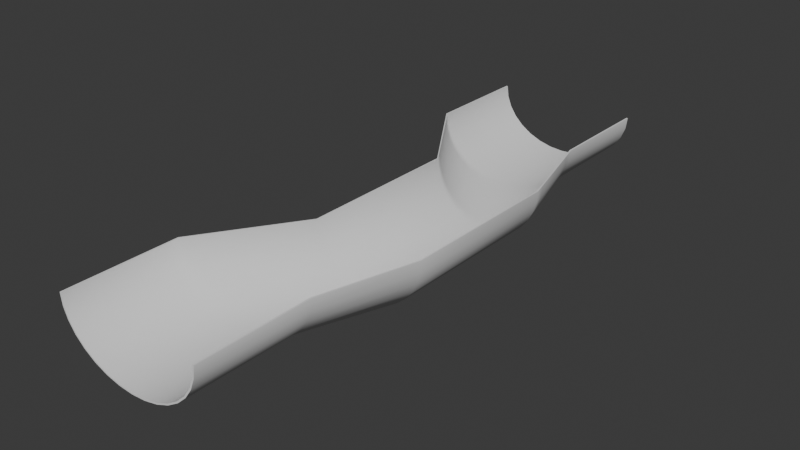 # Source: halfpipeRiver.blend  (saved by Blender 4.1.24; exported with 4.5.12 LTS)
import bpy
from mathutils import Matrix  # noqa: F401  (used for matrix-valued properties, if any)

bpy.ops.wm.read_factory_settings(use_empty=True)
scene = bpy.context.scene
scene.name = 'Scene'

# ---- collections
col_collection = bpy.data.collections.new('Collection'); scene.collection.children.link(col_collection)

# ---- world
world_world = bpy.data.worlds.new('World'); scene.world = world_world
world_world.use_nodes = True; world_world.node_tree.nodes.clear()
_N = world_world.node_tree.nodes; _L = world_world.node_tree.links
n0 = _N.new('ShaderNodeOutputWorld'); n0.name = 'World Output'; n0.location = (300, 300)
n1 = _N.new('ShaderNodeBackground'); n1.name = 'Background'; n1.location = (10, 300)
n1.inputs[0].default_value = (0.05088, 0.05088, 0.05088, 1.0)
_L.new(n1.outputs[0], n0.inputs[0])
n0.is_active_output = True
world_world.color = (0.05088, 0.05088, 0.05088)
world_world.use_sun_shadow = False
world_world.sun_shadow_jitter_overblur = 0.0

# ---- meshes
me_cylinder = bpy.data.meshes.new('Cylinder')
me_cylinder.from_pydata([(1.0, 0.0, -1.0), (1.0, 0.0, 1.0), (0.9808, -0.1951, -1.0), (0.9808, -0.1951, 1.0), (0.9239, -0.3827, -1.0), (0.9239, -0.3827, 1.0), (0.8315, -0.5556, -1.0), (0.8315, -0.5556, 1.0), (0.7071, -0.7071, -1.0), (0.7071, -0.7071, 1.0), (0.5556, -0.8315, -1.0), (0.5556, -0.8315, 1.0), (0.3827, -0.9239, -1.0), (0.3827, -0.9239, 1.0), (0.1951, -0.9808, -1.0), (0.1951, -0.9808, 1.0), (0.0, -1.0, -1.0), (0.9808, 0.004776, -1.0), (0.0, -1.0, 1.0), (0.9808, 0.004776, 1.0), (-0.1951, -0.9808, -1.0), (0.9619, -0.1864, -1.0), (0.9619, -0.1864, 1.0), (-0.1951, -0.9808, 1.0), (-0.3827, -0.9239, -1.0), (0.9061, -0.3703, -1.0), (0.9061, -0.3703, 1.0), (-0.3827, -0.9239, 1.0), (0.8155, -0.5397, -1.0), (-0.5556, -0.8315, -1.0), (-0.5556, -0.8315, 1.0), (0.8155, -0.5397, 1.0), (-0.7071, -0.7071, -1.0), (0.6935, -0.6882, -1.0), (-0.7071, -0.7071, 1.0), (0.6935, -0.6882, 1.0), (0.5449, -0.8101, -1.0), (-0.8315, -0.5556, -1.0), (0.5449, -0.8101, 1.0), (-0.8315, -0.5556, 1.0), (-0.9239, -0.3827, -1.0), (0.3753, -0.9006, -1.0), (-0.9239, -0.3827, 1.0), (0.3753, -0.9006, 1.0), (-0.9808, -0.1951, -1.0), (0.1913, -0.9564, -1.0), (-0.9808, -0.1951, 1.0), (0.1913, -0.9564, 1.0), (-1.0, 0.0, -1.0), (0.0, -0.9752, -1.0), (0.0, -0.9752, 1.0), (-1.0, 0.0, 1.0), (-0.1913, -0.9564, -1.0), (0.9992, 0.008225, 1.0), (0.9992, 0.008225, -1.0), (-0.1913, -0.9564, 1.0), (-0.3753, -0.9006, -1.0), (-0.9992, 0.008225, 1.0), (-0.9992, 0.008225, -1.0), (-0.3753, -0.9006, 1.0), (-0.5449, -0.8101, -1.0), (-0.5449, -0.8101, 1.0), (-0.6935, -0.6882, -1.0), (-0.6935, -0.6882, 1.0), (-0.8155, -0.5397, -1.0), (-0.8155, -0.5397, 1.0), (-0.9061, -0.3703, -1.0), (-0.9061, -0.3703, 1.0), (-0.9619, -0.1864, -1.0), (-0.9619, -0.1864, 1.0), (-0.9808, 0.004776, -1.0), (-0.9808, 0.004776, 1.0), (-0.9804, 0.008225, -1.0), (0.9804, 0.008225, -1.0), (-0.9804, 0.008225, 1.0), (0.9804, 0.008225, 1.0), (1.35, 0.0, 0.0), (1.336, 0.004776, 0.0), (1.336, -0.1951, 0.0), (1.293, -0.3827, 0.0), (0.3092, -0.9239, 0.0), (1.224, -0.5556, 0.0), (0.7415, -0.9564, 0.0), (-0.0168, -0.5397, 0.0), (-0.08506, -0.3703, 0.0), (0.4504, -0.9808, 0.0), (1.13, -0.7071, 0.0), (-0.09844, -0.3827, 0.0), (-0.1413, -0.1951, 0.0), (-0.1271, -0.1864, 0.0), (1.322, -0.1864, 0.0), (1.212, -0.5397, 0.0), (1.28, -0.3703, 0.0), (0.1789, -0.8315, 0.0), (-0.1558, 0.0, 0.0), (0.5974, -0.9752, 0.0), (1.016, -0.8315, 0.0), (-0.1413, 0.004776, 0.0), (0.4533, -0.9564, 0.0), (0.8856, -0.9239, 0.0), (0.06482, -0.7071, 0.0), (0.88, -0.9006, 0.0), (-0.141, 0.008225, 0.0), (1.35, 0.008225, 0.0), (1.12, -0.6882, 0.0), (0.7443, -0.9808, 0.0), (1.336, 0.008225, 0.0), (0.5974, -1.0, 0.0), (0.187, -0.8101, 0.0), (1.008, -0.8101, 0.0), (0.3147, -0.9006, 0.0), (-0.1552, 0.008225, 0.0), (-0.02884, -0.5556, 0.0), (0.07506, -0.6882, 0.0), (1.35, 0.008225, -0.292), (0.9992, 0.008225, -0.6253), (-0.1552, 0.008225, -0.292), (-0.9992, 0.008225, -0.6253), (1.0, 0.0, -0.6253), (1.35, 0.0, -0.292), (0.9808, 0.004776, -0.6253), (1.336, 0.004776, -0.292), (0.9808, -0.1951, -0.6253), (1.336, -0.1951, -0.292), (0.9239, -0.3827, -0.6253), (1.293, -0.3827, -0.292), (-0.3827, -0.9239, -0.6253), (0.3092, -0.9239, -0.292), (0.8315, -0.5556, -0.6253), (1.224, -0.5556, -0.292), (0.1913, -0.9564, -0.6253), (0.7415, -0.9564, -0.292), (-0.8155, -0.5397, -0.6253), (-0.0168, -0.5397, -0.292), (-0.9061, -0.3703, -0.6253), (-0.08506, -0.3703, -0.292), (-0.1951, -0.9808, -0.6253), (0.4504, -0.9808, -0.292), (0.7071, -0.7071, -0.6253), (1.13, -0.7071, -0.292), (-0.9239, -0.3827, -0.6253), (-0.09844, -0.3827, -0.292), (-0.9808, -0.1951, -0.6253), (-0.1413, -0.1951, -0.292), (-0.9619, -0.1864, -0.6253), (-0.1271, -0.1864, -0.292), (0.9619, -0.1864, -0.6253), (1.322, -0.1864, -0.292), (0.8155, -0.5397, -0.6253), (1.212, -0.5397, -0.292), (0.9061, -0.3703, -0.6253), (1.28, -0.3703, -0.292), (-0.5556, -0.8315, -0.6253), (0.1789, -0.8315, -0.292), (-1.0, 0.0, -0.6253), (-0.1558, 0.0, -0.292), (0.0, -0.9752, -0.6253), (0.5974, -0.9752, -0.292), (0.5556, -0.8315, -0.6253), (1.016, -0.8315, -0.292), (-0.9808, 0.004776, -0.6253), (-0.1413, 0.004776, -0.292), (-0.1913, -0.9564, -0.6253), (0.4533, -0.9564, -0.292), (0.3827, -0.9239, -0.6253), (0.8856, -0.9239, -0.292), (-0.7071, -0.7071, -0.6253), (0.06482, -0.7071, -0.292), (0.3753, -0.9006, -0.6253), (0.88, -0.9006, -0.292), (-0.9804, 0.008225, -0.6253), (-0.141, 0.008225, -0.292), (0.6935, -0.6882, -0.6253), (1.12, -0.6882, -0.292), (0.1951, -0.9808, -0.6253), (0.7443, -0.9808, -0.292), (0.9804, 0.008225, -0.6253), (1.336, 0.008225, -0.292), (0.0, -1.0, -0.6253), (0.5974, -1.0, -0.292), (-0.5449, -0.8101, -0.6253), (0.187, -0.8101, -0.292), (0.5449, -0.8101, -0.6253), (1.008, -0.8101, -0.292), (-0.3753, -0.9006, -0.6253), (0.3147, -0.9006, -0.292), (-0.8315, -0.5556, -0.6253), (-0.02884, -0.5556, -0.292), (-0.6935, -0.6882, -0.6253), (0.07506, -0.6882, -0.292), (1.35, 0.0, 0.2754), (1.0, 0.0, 0.6087), (1.336, 0.004776, 0.2754), (0.9808, 0.004776, 0.6087), (1.336, -0.1951, 0.2754), (0.9808, -0.1951, 0.6087), (1.293, -0.3827, 0.2754), (0.9239, -0.3827, 0.6087), (0.3092, -0.9239, 0.2754), (-0.3827, -0.9239, 0.6087), (1.224, -0.5556, 0.2754), (0.8315, -0.5556, 0.6087), (0.7415, -0.9564, 0.2754), (0.1913, -0.9564, 0.6087), (-0.0168, -0.5397, 0.2754), (-0.8155, -0.5397, 0.6087), (-0.08506, -0.3703, 0.2754), (-0.9061, -0.3703, 0.6087), (0.4504, -0.9808, 0.2754), (-0.1951, -0.9808, 0.6087), (1.13, -0.7071, 0.2754), (0.7071, -0.7071, 0.6087), (-0.09844, -0.3827, 0.2754), (-0.9239, -0.3827, 0.6087), (-0.1413, -0.1951, 0.2754), (-0.9808, -0.1951, 0.6087), (-0.1271, -0.1864, 0.2754), (-0.9619, -0.1864, 0.6087), (1.322, -0.1864, 0.2754), (0.9619, -0.1864, 0.6087), (1.212, -0.5397, 0.2754), (0.8155, -0.5397, 0.6087), (1.28, -0.3703, 0.2754), (0.9061, -0.3703, 0.6087), (0.1789, -0.8315, 0.2754), (-0.5556, -0.8315, 0.6087), (-0.1558, 0.0, 0.2754), (-1.0, 0.0, 0.6087), (0.5974, -0.9752, 0.2754), (0.0, -0.9752, 0.6087), (1.016, -0.8315, 0.2754), (0.5556, -0.8315, 0.6087), (-0.1413, 0.004776, 0.2754), (-0.9808, 0.004776, 0.6087), (0.4533, -0.9564, 0.2754), (-0.1913, -0.9564, 0.6087), (0.8856, -0.9239, 0.2754), (0.3827, -0.9239, 0.6087), (0.06482, -0.7071, 0.2754), (-0.7071, -0.7071, 0.6087), (0.88, -0.9006, 0.2754), (0.3753, -0.9006, 0.6087), (-0.141, 0.008225, 0.2754), (-0.9804, 0.008225, 0.6087), (1.12, -0.6882, 0.2754), (0.6935, -0.6882, 0.6087), (0.7443, -0.9808, 0.2754), (0.1951, -0.9808, 0.6087), (1.336, 0.008225, 0.2754), (0.9804, 0.008225, 0.6087), (0.5974, -1.0, 0.2754), (0.0, -1.0, 0.6087), (0.187, -0.8101, 0.2754), (-0.5449, -0.8101, 0.6087), (1.008, -0.8101, 0.2754), (0.5449, -0.8101, 0.6087), (0.3147, -0.9006, 0.2754), (-0.3753, -0.9006, 0.6087), (-0.02884, -0.5556, 0.2754), (-0.8315, -0.5556, 0.6087), (0.07506, -0.6882, 0.2754), (-0.6935, -0.6882, 0.6087), (0.9992, 0.008225, 0.6087), (1.35, 0.008225, 0.2754), (-0.9992, 0.008225, 0.6087), (-0.1552, 0.008225, 0.2754), (1.175, 0.008225, -0.4586), (-0.5772, 0.008225, -0.4586), (1.175, 0.0, -0.4586), (1.158, 0.004776, -0.4586), (1.158, -0.1951, -0.4586), (1.109, -0.3827, -0.4586), (-0.03677, -0.9239, -0.4586), (1.028, -0.5556, -0.4586), (0.4664, -0.9564, -0.4586), (-0.4161, -0.5397, -0.4586), (-0.4956, -0.3703, -0.4586), (0.1277, -0.9808, -0.4586), (0.9185, -0.7071, -0.4586), (-0.5112, -0.3827, -0.4586), (-0.561, -0.1951, -0.4586), (-0.5445, -0.1864, -0.4586), (1.142, -0.1864, -0.4586), (1.014, -0.5397, -0.4586), (1.093, -0.3703, -0.4586), (-0.1883, -0.8315, -0.4586), (-0.5779, 0.0, -0.4586), (0.2987, -0.9752, -0.4586), (0.7857, -0.8315, -0.4586), (-0.561, 0.004776, -0.4586), (0.131, -0.9564, -0.4586), (0.6341, -0.9239, -0.4586), (-0.3211, -0.7071, -0.4586), (0.6277, -0.9006, -0.4586), (-0.5607, 0.008225, -0.4586), (0.9066, -0.6882, -0.4586), (0.4697, -0.9808, -0.4586), (1.158, 0.008225, -0.4586), (0.2987, -1.0, -0.4586), (-0.1789, -0.8101, -0.4586), (0.7763, -0.8101, -0.4586), (-0.03032, -0.9006, -0.4586), (-0.4302, -0.5556, -0.4586), (-0.3092, -0.6882, -0.4586), (1.087, 0.008225, -0.542), (-0.7882, 0.008225, -0.542), (1.088, 0.0, -0.542), (1.07, 0.004776, -0.542), (1.07, -0.1951, -0.542), (1.016, -0.3827, -0.542), (-0.2097, -0.9239, -0.542), (0.9295, -0.5556, -0.542), (0.3289, -0.9564, -0.542), (-0.6158, -0.5397, -0.542), (-0.7008, -0.3703, -0.542), (-0.03371, -0.9808, -0.542), (0.8128, -0.7071, -0.542), (-0.7175, -0.3827, -0.542), (-0.7709, -0.1951, -0.542), (-0.7532, -0.1864, -0.542), (1.052, -0.1864, -0.542), (0.9145, -0.5397, -0.542), (0.9995, -0.3703, -0.542), (-0.3719, -0.8315, -0.542), (-0.7889, 0.0, -0.542), (0.1493, -0.9752, -0.542), (0.6706, -0.8315, -0.542), (-0.7709, 0.004776, -0.542), (-0.03019, -0.9564, -0.542), (0.5084, -0.9239, -0.542), (-0.5141, -0.7071, -0.542), (0.5015, -0.9006, -0.542), (-0.7706, 0.008225, -0.542), (0.8, -0.6882, -0.542), (0.3324, -0.9808, -0.542), (1.069, 0.008225, -0.542), (0.1493, -1.0, -0.542), (-0.3619, -0.8101, -0.542), (0.6606, -0.8101, -0.542), (-0.2028, -0.9006, -0.542), (-0.6308, -0.5556, -0.542), (-0.5014, -0.6882, -0.542), (1.263, 0.0, -0.3753), (1.247, 0.004776, -0.3753), (1.247, -0.1951, -0.3753), (1.201, -0.3827, -0.3753), (0.1362, -0.9239, -0.3753), (1.126, -0.5556, -0.3753), (0.6039, -0.9564, -0.3753), (-0.2165, -0.5397, -0.3753), (-0.2903, -0.3703, -0.3753), (0.2891, -0.9808, -0.3753), (1.024, -0.7071, -0.3753), (-0.3048, -0.3827, -0.3753), (-0.3512, -0.1951, -0.3753), (-0.3358, -0.1864, -0.3753), (1.232, -0.1864, -0.3753), (1.113, -0.5397, -0.3753), (1.186, -0.3703, -0.3753), (-0.004684, -0.8315, -0.3753), (-0.3668, 0.0, -0.3753), (0.448, -0.9752, -0.3753), (0.9007, -0.8315, -0.3753), (-0.3512, 0.004776, -0.3753), (0.2921, -0.9564, -0.3753), (0.7599, -0.9239, -0.3753), (-0.1282, -0.7071, -0.3753), (0.7539, -0.9006, -0.3753), (-0.3509, 0.008225, -0.3753), (1.013, -0.6882, -0.3753), (0.607, -0.9808, -0.3753), (1.247, 0.008225, -0.3753), (0.448, -1.0, -0.3753), (0.004022, -0.8101, -0.3753), (0.892, -0.8101, -0.3753), (0.1422, -0.9006, -0.3753), (-0.2295, -0.5556, -0.3753), (-0.1171, -0.6882, -0.3753), (1.262, 0.008225, -0.3753), (-0.3662, 0.008225, -0.3753), (1.131, 0.0, -0.5003), (1.114, 0.004776, -0.5003), (1.114, -0.1951, -0.5003), (1.062, -0.3827, -0.5003), (-0.1232, -0.9239, -0.5003), (0.9785, -0.5556, -0.5003), (0.3976, -0.9564, -0.5003), (-0.516, -0.5397, -0.5003), (-0.5982, -0.3703, -0.5003), (0.04698, -0.9808, -0.5003), (0.8657, -0.7071, -0.5003), (-0.6143, -0.3827, -0.5003), (-0.666, -0.1951, -0.5003), (-0.6489, -0.1864, -0.5003), (1.097, -0.1864, -0.5003), (0.964, -0.5397, -0.5003), (1.046, -0.3703, -0.5003), (-0.2801, -0.8315, -0.5003), (-0.6834, 0.0, -0.5003), (0.224, -0.9752, -0.5003), (0.7281, -0.8315, -0.5003), (-0.666, 0.004776, -0.5003), (0.05039, -0.9564, -0.5003), (0.5713, -0.9239, -0.5003), (-0.4176, -0.7071, -0.5003), (0.5646, -0.9006, -0.5003), (-0.6657, 0.008225, -0.5003), (0.8533, -0.6882, -0.5003), (0.401, -0.9808, -0.5003), (1.114, 0.008225, -0.5003), (0.224, -1.0, -0.5003), (-0.2704, -0.8101, -0.5003), (0.7185, -0.8101, -0.5003), (-0.1166, -0.9006, -0.5003), (-0.5305, -0.5556, -0.5003), (-0.4053, -0.6882, -0.5003), (1.131, 0.008225, -0.5003), (-0.6827, 0.008225, -0.5003), (1.043, 0.008225, -0.5836), (-0.8937, 0.008225, -0.5836), (1.044, 0.0, -0.5836), (1.025, 0.004776, -0.5836), (1.025, -0.1951, -0.5836), (0.97, -0.3827, -0.5836), (-0.2962, -0.9239, -0.5836), (0.8805, -0.5556, -0.5836), (0.2601, -0.9564, -0.5836), (-0.7156, -0.5397, -0.5836), (-0.8035, -0.3703, -0.5836), (-0.1144, -0.9808, -0.5836), (0.76, -0.7071, -0.5836), (-0.8207, -0.3827, -0.5836), (-0.8758, -0.1951, -0.5836), (-0.8576, -0.1864, -0.5836), (1.007, -0.1864, -0.5836), (0.865, -0.5397, -0.5836), (0.9528, -0.3703, -0.5836), (-0.4638, -0.8315, -0.5836), (-0.8945, 0.0, -0.5836), (0.07467, -0.9752, -0.5836), (0.6131, -0.8315, -0.5836), (-0.8758, 0.004776, -0.5836), (-0.1108, -0.9564, -0.5836), (0.4455, -0.9239, -0.5836), (-0.6106, -0.7071, -0.5836), (0.4384, -0.9006, -0.5836), (-0.8755, 0.008225, -0.5836), (0.7468, -0.6882, -0.5836), (0.2637, -0.9808, -0.5836), (1.025, 0.008225, -0.5836), (0.07467, -1.0, -0.5836), (-0.4534, -0.8101, -0.5836), (0.6027, -0.8101, -0.5836), (-0.2891, -0.9006, -0.5836), (-0.7311, -0.5556, -0.5836), (-0.5974, -0.6882, -0.5836), (1.218, 0.008225, -0.417), (-0.4717, 0.008225, -0.417), (1.219, 0.0, -0.417), (1.203, 0.004776, -0.417), (1.203, -0.1951, -0.417), (1.155, -0.3827, -0.417), (0.04971, -0.9239, -0.417), (1.077, -0.5556, -0.417), (0.5352, -0.9564, -0.417), (-0.3163, -0.5397, -0.417), (-0.393, -0.3703, -0.417), (0.2084, -0.9808, -0.417), (0.9714, -0.7071, -0.417), (-0.408, -0.3827, -0.417), (-0.4561, -0.1951, -0.417), (-0.4402, -0.1864, -0.417), (1.187, -0.1864, -0.417), (1.063, -0.5397, -0.417), (1.14, -0.3703, -0.417), (-0.0965, -0.8315, -0.417), (-0.4724, 0.0, -0.417), (0.3734, -0.9752, -0.417), (0.8432, -0.8315, -0.417), (-0.4561, 0.004776, -0.417), (0.2115, -0.9564, -0.417), (0.697, -0.9239, -0.417), (-0.2247, -0.7071, -0.417), (0.6908, -0.9006, -0.417), (-0.4558, 0.008225, -0.417), (0.9599, -0.6882, -0.417), (0.5383, -0.9808, -0.417), (1.203, 0.008225, -0.417), (0.3734, -1.0, -0.417), (-0.08746, -0.8101, -0.417), (0.8342, -0.8101, -0.417), (0.05594, -0.9006, -0.417), (-0.3298, -0.5556, -0.417), (-0.2132, -0.6882, -0.417), (1.307, 0.0, -0.3336), (1.292, 0.004776, -0.3336), (1.292, -0.1951, -0.3336), (1.247, -0.3827, -0.3336), (0.2227, -0.9239, -0.3336), (1.175, -0.5556, -0.3336), (0.6727, -0.9564, -0.3336), (-0.1166, -0.5397, -0.3336), (-0.1877, -0.3703, -0.3336), (0.3697, -0.9808, -0.3336), (1.077, -0.7071, -0.3336), (-0.2016, -0.3827, -0.3336), (-0.2462, -0.1951, -0.3336), (-0.2314, -0.1864, -0.3336), (1.277, -0.1864, -0.3336), (1.162, -0.5397, -0.3336), (1.233, -0.3703, -0.3336), (0.08713, -0.8315, -0.3336), (-0.2613, 0.0, -0.3336), (0.5227, -0.9752, -0.3336), (0.9583, -0.8315, -0.3336), (-0.2462, 0.004776, -0.3336), (0.3727, -0.9564, -0.3336), (0.8227, -0.9239, -0.3336), (-0.03167, -0.7071, -0.3336), (0.8169, -0.9006, -0.3336), (-0.246, 0.008225, -0.3336), (1.066, -0.6882, -0.3336), (0.6756, -0.9808, -0.3336), (1.291, 0.008225, -0.3336), (0.5227, -1.0, -0.3336), (0.09551, -0.8101, -0.3336), (0.9499, -0.8101, -0.3336), (0.2284, -0.9006, -0.3336), (-0.1292, -0.5556, -0.3336), (-0.02101, -0.6882, -0.3336), (1.306, 0.008225, -0.3336), (-0.2607, 0.008225, -0.3336)], [], [(118, 0, 54, 115), (191, 1, 3, 195), (195, 3, 5, 197), (197, 5, 7, 201), (201, 7, 9, 211), (211, 9, 11, 231), (231, 11, 13, 237), (237, 13, 15, 247), (247, 15, 18, 251), (251, 18, 23, 209), (209, 23, 27, 199), (199, 27, 30, 225), (225, 30, 34, 239), (239, 34, 39, 259), (259, 39, 42, 213), (213, 42, 46, 215), (215, 46, 51, 227), (227, 51, 57, 264), (57, 51, 46, 42, 39, 34, 30, 27, 23, 18, 15, 13, 11, 9, 7, 5, 3, 1, 53, 75, 19, 22, 26, 31, 35, 38, 43, 47, 50, 55, 59, 61, 63, 65, 67, 69, 71, 74), (73, 54, 0, 2, 4, 6, 8, 10, 12, 14, 16, 20, 24, 29, 32, 37, 40, 44, 48, 58, 72, 70, 68, 66, 64, 62, 60, 56, 52, 49, 45, 41, 36, 33, 28, 25, 21, 17), (264, 57, 74, 243), (176, 115, 54, 73), (193, 19, 75, 249), (120, 17, 21, 146), (150, 146, 21, 25), (148, 150, 25, 28), (221, 245, 35, 31), (172, 33, 36, 182), (168, 182, 36, 41), (130, 168, 41, 45), (203, 229, 50, 47), (229, 235, 55, 50), (184, 162, 52, 56), (180, 184, 56, 60), (180, 60, 62, 188), (205, 65, 63, 261), (207, 67, 65, 205), (134, 66, 68, 144), (233, 71, 69, 217), (170, 160, 70, 72), (242, 232, 97, 102), (161, 97, 89, 145), (206, 84, 89, 216), (135, 84, 83, 133), (133, 83, 113, 189), (252, 108, 113, 260), (252, 256, 110, 108), (256, 234, 98, 110), (157, 163, 98, 95), (131, 157, 95, 82), (202, 240, 101, 82), (240, 254, 109, 101), (244, 104, 109, 254), (149, 173, 104, 91), (220, 222, 92, 91), (222, 218, 90, 92), (192, 77, 90, 218), (121, 77, 106, 177), (248, 263, 103, 106), (116, 111, 102, 171), (155, 94, 111, 116), (143, 88, 94, 155), (141, 87, 88, 143), (187, 112, 87, 141), (167, 100, 112, 187), (153, 93, 100, 167), (127, 80, 93, 153), (137, 85, 80, 127), (179, 107, 85, 137), (175, 105, 107, 179), (165, 99, 105, 175), (159, 96, 99, 165), (139, 86, 96, 159), (129, 81, 86, 139), (125, 79, 81, 129), (123, 78, 79, 125), (119, 76, 78, 123), (190, 76, 103, 263), (0, 118, 122, 2), (494, 119, 123, 496), (2, 122, 124, 4), (496, 123, 125, 497), (4, 124, 128, 6), (497, 125, 129, 499), (6, 128, 138, 8), (499, 129, 139, 504), (8, 138, 158, 10), (504, 139, 159, 514), (10, 158, 164, 12), (514, 159, 165, 517), (12, 164, 174, 14), (517, 165, 175, 522), (14, 174, 178, 16), (522, 175, 179, 524), (16, 178, 136, 20), (524, 179, 137, 503), (20, 136, 126, 24), (503, 137, 127, 498), (24, 126, 152, 29), (498, 127, 153, 511), (29, 152, 166, 32), (511, 153, 167, 518), (32, 166, 186, 37), (518, 167, 187, 528), (37, 186, 140, 40), (528, 187, 141, 505), (40, 140, 142, 44), (505, 141, 143, 506), (44, 142, 154, 48), (506, 143, 155, 512), (48, 154, 117, 58), (512, 155, 116, 531), (58, 117, 170, 72), (531, 116, 171, 520), (17, 120, 176, 73), (495, 121, 177, 523), (28, 33, 172, 148), (509, 521, 173, 149), (45, 49, 156, 130), (500, 513, 157, 131), (49, 52, 162, 156), (513, 516, 163, 157), (64, 132, 188, 62), (501, 133, 189, 529), (66, 134, 132, 64), (502, 135, 133, 501), (70, 160, 144, 68), (515, 161, 145, 507), (102, 97, 161, 171), (446, 441, 160, 170), (84, 135, 145, 89), (428, 134, 144, 433), (108, 181, 189, 113), (451, 180, 188, 455), (108, 110, 185, 181), (451, 453, 184, 180), (110, 98, 163, 185), (453, 442, 162, 184), (82, 101, 169, 131), (426, 445, 168, 130), (101, 109, 183, 169), (445, 452, 182, 168), (104, 173, 183, 109), (447, 172, 182, 452), (91, 92, 151, 149), (435, 436, 150, 148), (92, 90, 147, 151), (436, 434, 146, 150), (77, 121, 147, 90), (421, 120, 146, 434), (106, 103, 114, 177), (449, 418, 115, 176), (76, 119, 114, 103), (420, 118, 115, 418), (1, 191, 262, 53), (191, 190, 263, 262), (75, 53, 262, 249), (249, 262, 263, 248), (19, 193, 219, 22), (193, 192, 218, 219), (26, 22, 219, 223), (223, 219, 218, 222), (31, 26, 223, 221), (221, 223, 222, 220), (35, 245, 255, 38), (245, 244, 254, 255), (43, 38, 255, 241), (241, 255, 254, 240), (47, 43, 241, 203), (203, 241, 240, 202), (59, 55, 235, 257), (257, 235, 234, 256), (61, 59, 257, 253), (253, 257, 256, 252), (61, 253, 261, 63), (253, 252, 260, 261), (67, 207, 217, 69), (207, 206, 216, 217), (74, 71, 233, 243), (243, 233, 232, 242), (97, 232, 216, 89), (232, 233, 217, 216), (84, 206, 204, 83), (206, 207, 205, 204), (83, 204, 260, 113), (204, 205, 261, 260), (95, 98, 234, 228), (228, 234, 235, 229), (82, 95, 228, 202), (202, 228, 229, 203), (91, 104, 244, 220), (220, 244, 245, 221), (77, 192, 248, 106), (192, 193, 249, 248), (111, 265, 242, 102), (265, 264, 243, 242), (94, 226, 265, 111), (226, 227, 264, 265), (88, 214, 226, 94), (214, 215, 227, 226), (87, 212, 214, 88), (212, 213, 215, 214), (112, 258, 212, 87), (258, 259, 213, 212), (100, 238, 258, 112), (238, 239, 259, 258), (93, 224, 238, 100), (224, 225, 239, 238), (80, 198, 224, 93), (198, 199, 225, 224), (85, 208, 198, 80), (208, 209, 199, 198), (107, 250, 208, 85), (250, 251, 209, 208), (105, 246, 250, 107), (246, 247, 251, 250), (99, 236, 246, 105), (236, 237, 247, 246), (96, 230, 236, 99), (230, 231, 237, 236), (86, 210, 230, 96), (210, 211, 231, 230), (81, 200, 210, 86), (200, 201, 211, 210), (79, 196, 200, 81), (196, 197, 201, 200), (78, 194, 196, 79), (194, 195, 197, 196), (76, 190, 194, 78), (190, 191, 195, 194), (458, 268, 266, 456), (487, 456, 266, 297), (459, 269, 282, 472), (474, 472, 282, 284), (473, 474, 284, 283), (485, 295, 300, 490), (483, 490, 300, 293), (464, 483, 293, 274), (491, 480, 290, 301), (489, 491, 301, 299), (489, 299, 303, 493), (466, 276, 281, 471), (484, 479, 289, 294), (401, 289, 281, 393), (388, 276, 275, 387), (387, 275, 303, 415), (399, 402, 290, 287), (386, 399, 287, 274), (395, 407, 295, 283), (381, 269, 297, 409), (417, 267, 294, 406), (398, 286, 267, 417), (392, 280, 286, 398), (391, 279, 280, 392), (414, 302, 279, 391), (404, 292, 302, 414), (397, 285, 292, 404), (384, 272, 285, 397), (389, 277, 272, 384), (410, 298, 277, 389), (408, 296, 298, 410), (403, 291, 296, 408), (400, 288, 291, 403), (390, 278, 288, 400), (385, 273, 278, 390), (383, 271, 273, 385), (382, 270, 271, 383), (380, 268, 270, 382), (420, 306, 308, 422), (422, 308, 309, 423), (423, 309, 311, 425), (425, 311, 316, 430), (430, 316, 326, 440), (440, 326, 329, 443), (443, 329, 334, 448), (448, 334, 336, 450), (450, 336, 315, 429), (429, 315, 310, 424), (424, 310, 323, 437), (437, 323, 330, 444), (444, 330, 340, 454), (454, 340, 317, 431), (431, 317, 318, 432), (432, 318, 324, 438), (438, 324, 305, 419), (419, 305, 332, 446), (421, 307, 335, 449), (435, 447, 333, 321), (426, 439, 325, 312), (439, 442, 328, 325), (427, 313, 341, 455), (428, 314, 313, 427), (441, 327, 319, 433), (380, 306, 304, 416), (409, 416, 304, 335), (381, 307, 320, 394), (396, 394, 320, 322), (395, 396, 322, 321), (407, 333, 338, 412), (405, 412, 338, 331), (386, 405, 331, 312), (413, 402, 328, 339), (411, 413, 339, 337), (411, 337, 341, 415), (388, 314, 319, 393), (406, 401, 327, 332), (520, 515, 363, 368), (502, 350, 355, 507), (525, 373, 377, 529), (525, 527, 375, 373), (527, 516, 364, 375), (500, 519, 367, 348), (519, 526, 374, 367), (521, 369, 374, 526), (509, 510, 358, 357), (510, 508, 356, 358), (495, 343, 356, 508), (523, 530, 378, 371), (494, 342, 378, 530), (479, 363, 355, 471), (466, 350, 349, 465), (465, 349, 377, 493), (477, 480, 364, 361), (464, 477, 361, 348), (473, 485, 369, 357), (459, 343, 371, 487), (457, 379, 368, 484), (476, 360, 379, 457), (470, 354, 360, 476), (469, 353, 354, 470), (492, 376, 353, 469), (482, 366, 376, 492), (475, 359, 366, 482), (462, 346, 359, 475), (467, 351, 346, 462), (488, 372, 351, 467), (486, 370, 372, 488), (481, 365, 370, 486), (478, 362, 365, 481), (468, 352, 362, 478), (463, 347, 352, 468), (461, 345, 347, 463), (460, 344, 345, 461), (458, 342, 344, 460), (294, 289, 401, 406), (276, 388, 393, 281), (299, 411, 415, 303), (299, 301, 413, 411), (301, 290, 402, 413), (274, 293, 405, 386), (293, 300, 412, 405), (295, 407, 412, 300), (283, 284, 396, 395), (284, 282, 394, 396), (269, 381, 394, 282), (297, 266, 416, 409), (268, 380, 416, 266), (306, 380, 382, 308), (308, 382, 383, 309), (309, 383, 385, 311), (311, 385, 390, 316), (316, 390, 400, 326), (326, 400, 403, 329), (329, 403, 408, 334), (334, 408, 410, 336), (336, 410, 389, 315), (315, 389, 384, 310), (310, 384, 397, 323), (323, 397, 404, 330), (330, 404, 414, 340), (340, 414, 391, 317), (317, 391, 392, 318), (318, 392, 398, 324), (324, 398, 417, 305), (305, 417, 406, 332), (307, 381, 409, 335), (321, 333, 407, 395), (312, 325, 399, 386), (325, 328, 402, 399), (313, 387, 415, 341), (314, 388, 387, 313), (327, 401, 393, 319), (160, 441, 433, 144), (134, 428, 427, 132), (132, 427, 455, 188), (156, 162, 442, 439), (130, 156, 439, 426), (148, 172, 447, 435), (120, 421, 449, 176), (117, 419, 446, 170), (154, 438, 419, 117), (142, 432, 438, 154), (140, 431, 432, 142), (186, 454, 431, 140), (166, 444, 454, 186), (152, 437, 444, 166), (126, 424, 437, 152), (136, 429, 424, 126), (178, 450, 429, 136), (174, 448, 450, 178), (164, 443, 448, 174), (158, 440, 443, 164), (138, 430, 440, 158), (128, 425, 430, 138), (124, 423, 425, 128), (122, 422, 423, 124), (118, 420, 422, 122), (306, 420, 418, 304), (335, 304, 418, 449), (307, 421, 434, 320), (322, 320, 434, 436), (321, 322, 436, 435), (333, 447, 452, 338), (331, 338, 452, 445), (312, 331, 445, 426), (339, 328, 442, 453), (337, 339, 453, 451), (337, 451, 455, 341), (314, 428, 433, 319), (332, 327, 441, 446), (268, 458, 460, 270), (270, 460, 461, 271), (271, 461, 463, 273), (273, 463, 468, 278), (278, 468, 478, 288), (288, 478, 481, 291), (291, 481, 486, 296), (296, 486, 488, 298), (298, 488, 467, 277), (277, 467, 462, 272), (272, 462, 475, 285), (285, 475, 482, 292), (292, 482, 492, 302), (302, 492, 469, 279), (279, 469, 470, 280), (280, 470, 476, 286), (286, 476, 457, 267), (267, 457, 484, 294), (269, 459, 487, 297), (283, 295, 485, 473), (274, 287, 477, 464), (287, 290, 480, 477), (275, 465, 493, 303), (276, 466, 465, 275), (289, 479, 471, 281), (368, 363, 479, 484), (350, 466, 471, 355), (373, 489, 493, 377), (373, 375, 491, 489), (375, 364, 480, 491), (348, 367, 483, 464), (367, 374, 490, 483), (369, 485, 490, 374), (357, 358, 474, 473), (358, 356, 472, 474), (343, 459, 472, 356), (371, 378, 456, 487), (342, 458, 456, 378), (119, 494, 530, 114), (177, 114, 530, 523), (121, 495, 508, 147), (151, 147, 508, 510), (149, 151, 510, 509), (173, 521, 526, 183), (169, 183, 526, 519), (131, 169, 519, 500), (185, 163, 516, 527), (181, 185, 527, 525), (181, 525, 529, 189), (135, 502, 507, 145), (171, 161, 515, 520), (363, 515, 507, 355), (350, 502, 501, 349), (349, 501, 529, 377), (361, 364, 516, 513), (348, 361, 513, 500), (357, 369, 521, 509), (343, 495, 523, 371), (379, 531, 520, 368), (360, 512, 531, 379), (354, 506, 512, 360), (353, 505, 506, 354), (376, 528, 505, 353), (366, 518, 528, 376), (359, 511, 518, 366), (346, 498, 511, 359), (351, 503, 498, 346), (372, 524, 503, 351), (370, 522, 524, 372), (365, 517, 522, 370), (362, 514, 517, 365), (352, 504, 514, 362), (347, 499, 504, 352), (345, 497, 499, 347), (344, 496, 497, 345), (342, 494, 496, 344)])
me_cylinder.polygons.foreach_set('use_smooth', [True] * 496)
_k = set([(0, 2), (0, 54), (1, 3), (1, 53), (2, 4), (3, 5), (4, 6), (5, 7), (6, 8), (7, 9), (8, 10), (9, 11), (10, 12), (11, 13), (12, 14), (13, 15), (14, 16), (15, 18), (16, 20), (17, 21), (17, 73), (18, 23), (19, 22), (19, 75), (20, 24), (21, 25), (22, 26), (23, 27), (24, 29), (25, 28), (26, 31), (27, 30), (28, 33), (29, 32), (30, 34), (31, 35), (32, 37), (33, 36), (34, 39), (35, 38), (36, 41), (37, 40), (38, 43), (39, 42), (40, 44), (41, 45), (42, 46), (43, 47), (44, 48), (45, 49), (46, 51), (47, 50), (48, 58), (49, 52), (50, 55), (51, 57), (52, 56), (53, 75), (53, 262), (54, 73), (54, 115), (55, 59), (56, 60), (57, 74), (57, 264), (58, 72), (58, 117), (59, 61), (60, 62), (61, 63), (62, 64), (63, 65), (64, 66), (65, 67), (66, 68), (67, 69), (68, 70), (69, 71), (70, 72), (71, 74), (72, 170), (73, 176), (74, 243), (75, 249), (102, 171), (102, 242), (103, 114), (103, 263), (106, 177), (106, 248), (111, 116), (111, 265), (114, 530), (115, 418), (116, 531), (117, 419), (170, 446), (171, 520), (176, 449), (177, 523), (242, 243), (248, 249), (262, 263), (264, 265), (266, 416), (266, 456), (267, 417), (267, 457), (294, 406), (294, 484), (297, 409), (297, 487), (304, 416), (304, 418), (305, 417), (305, 419), (332, 406), (332, 446), (335, 409), (335, 449), (368, 484), (368, 520), (371, 487), (371, 523), (378, 456), (378, 530), (379, 457), (379, 531)])
me_cylinder.attributes.new('sharp_edge', 'BOOLEAN', 'EDGE').data.foreach_set('value', [ (min(e.vertices), max(e.vertices)) in _k for e in me_cylinder.edges])
_uv = me_cylinder.uv_layers.new(name='UVMap')
_uv.uv.foreach_set('vector', [0.75, 0.5937, 0.75, 0.5, 0.7513, 0.5, 0.7513, 0.5937, 0.75, 0.9022, 0.75, 1.0, 0.7188, 1.0, 0.7188, 0.9022, 0.7188, 0.9022, 0.7188, 1.0, 0.6875, 1.0, 0.6875, 0.9022, 0.6875, 0.9022, 0.6875, 1.0, 0.6562, 1.0, 0.6562, 0.9022, 0.6562, 0.9022, 0.6562, 1.0, 0.625, 1.0, 0.625, 0.9022, 0.625, 0.9022, 0.625, 1.0, 0.5938, 1.0, 0.5938, 0.9022, 0.5938, 0.9022, 0.5938, 1.0, 0.5625, 1.0, 0.5625, 0.9022, 0.5625, 0.9022, 0.5625, 1.0, 0.5312, 1.0, 0.5312, 0.9022, 0.5312, 0.9022, 0.5312, 1.0, 0.5, 1.0, 0.5, 0.9022, 0.5, 0.9022, 0.5, 1.0, 0.4688, 1.0, 0.4688, 0.9022, 0.4688, 0.9022, 0.4688, 1.0, 0.4375, 1.0, 0.4375, 0.9022, 0.4375, 0.9022, 0.4375, 1.0, 0.4062, 1.0, 0.4062, 0.9022, 0.4062, 0.9022, 0.4062, 1.0, 0.375, 1.0, 0.375, 0.9022, 0.375, 0.9022, 0.375, 1.0, 0.3438, 1.0, 0.3438, 0.9022, 0.3438, 0.9022, 0.3438, 1.0, 0.3125, 1.0, 0.3125, 0.9022, 0.3125, 0.9022, 0.3125, 1.0, 0.2812, 1.0, 0.2812, 0.9022, 0.2812, 0.9022, 0.2812, 1.0, 0.25, 1.0, 0.25, 0.9022, 0.25, 0.9022, 0.25, 1.0, 0.2487, 1.0, 0.2487, 0.9022, 0.01019, 0.252, 0.01, 0.25, 0.01461, 0.2032, 0.02827, 0.1582, 0.05045, 0.1167, 0.08029, 0.08029, 0.1167, 0.05045, 0.1582, 0.02827, 0.2032, 0.01461, 0.25, 0.01, 0.2968, 0.01461, 0.3418, 0.02827, 0.3833, 0.05045, 0.4197, 0.08029, 0.4496, 0.1167, 0.4717, 0.1582, 0.4854, 0.2032, 0.49, 0.25, 0.4898, 0.252, 0.4853, 0.252, 0.4854, 0.2511, 0.4809, 0.2053, 0.4675, 0.1611, 0.4457, 0.1205, 0.4164, 0.08483, 0.3808, 0.05558, 0.3401, 0.03385, 0.2959, 0.02047, 0.25, 0.01595, 0.2041, 0.02047, 0.1599, 0.03385, 0.1192, 0.05558, 0.08356, 0.08483, 0.05428, 0.1205, 0.03253, 0.1611, 0.01914, 0.2053, 0.01462, 0.2511, 0.0147, 0.252, 0.9853, 0.252, 0.9898, 0.252, 0.99, 0.25, 0.9854, 0.2032, 0.9717, 0.1582, 0.9496, 0.1167, 0.9197, 0.08029, 0.8833, 0.05045, 0.8418, 0.02827, 0.7968, 0.01461, 0.75, 0.01, 0.7032, 0.01461, 0.6582, 0.02827, 0.6167, 0.05045, 0.5803, 0.08029, 0.5504, 0.1167, 0.5283, 0.1582, 0.5146, 0.2032, 0.51, 0.25, 0.5102, 0.252, 0.5147, 0.252, 0.5146, 0.2511, 0.5191, 0.2053, 0.5325, 0.1611, 0.5543, 0.1205, 0.5836, 0.08483, 0.6192, 0.05558, 0.6599, 0.03385, 0.7041, 0.02047, 0.75, 0.01595, 0.7959, 0.02047, 0.8401, 0.03385, 0.8808, 0.05558, 0.9164, 0.08483, 0.9457, 0.1205, 0.9675, 0.1611, 0.9809, 0.2053, 0.9854, 0.2511, 0.1402, 0.5, 0.1402, 0.5, 0.1422, 0.5, 0.1422, 0.5, 0.3578, 0.5, 0.3598, 0.5, 0.3598, 0.5, 0.3578, 0.5, 0.75, 0.9022, 0.75, 1.0, 0.7506, 1.0, 0.7506, 0.9022, 0.75, 0.5937, 0.75, 0.5, 0.7188, 0.5, 0.7188, 0.5937, 0.6875, 0.5937, 0.7188, 0.5937, 0.7188, 0.5, 0.6875, 0.5, 0.6562, 0.5937, 0.6875, 0.5937, 0.6875, 0.5, 0.6562, 0.5, 0.6562, 0.9022, 0.625, 0.9022, 0.625, 1.0, 0.6562, 1.0, 0.625, 0.5937, 0.625, 0.5, 0.5938, 0.5, 0.5938, 0.5937, 0.5625, 0.5937, 0.5938, 0.5937, 0.5938, 0.5, 0.5625, 0.5, 0.5312, 0.5937, 0.5625, 0.5937, 0.5625, 0.5, 0.5312, 0.5, 0.5312, 0.9022, 0.5, 0.9022, 0.5, 1.0, 0.5312, 1.0, 0.5, 0.9022, 0.4688, 0.9022, 0.4688, 1.0, 0.5, 1.0, 0.4375, 0.5937, 0.4687, 0.5937, 0.4688, 0.5, 0.4375, 0.5, 0.4062, 0.5937, 0.4375, 0.5937, 0.4375, 0.5, 0.4062, 0.5, 0.4062, 0.5937, 0.4062, 0.5, 0.375, 0.5, 0.375, 0.5937, 0.3438, 0.9022, 0.3438, 1.0, 0.375, 1.0, 0.375, 0.9022, 0.3125, 0.9022, 0.3125, 1.0, 0.3438, 1.0, 0.3438, 0.9022, 0.3125, 0.5937, 0.3125, 0.5, 0.2812, 0.5, 0.2812, 0.5937, 0.25, 0.9022, 0.25, 1.0, 0.2812, 1.0, 0.2812, 0.9022, 0.2494, 0.5937, 0.25, 0.5937, 0.25, 0.5, 0.2494, 0.5, 0.2494, 0.8188, 0.25, 0.8188, 0.25, 0.75, 0.2494, 0.75, 0.25, 0.677, 0.25, 0.75, 0.2812, 0.75, 0.2812, 0.677, 0.3125, 0.8188, 0.3125, 0.75, 0.2812, 0.75, 0.2812, 0.8188, 0.3125, 0.677, 0.3125, 0.75, 0.3438, 0.75, 0.3437, 0.677, 0.3437, 0.677, 0.3438, 0.75, 0.375, 0.75, 0.375, 0.677, 0.4062, 0.8188, 0.4062, 0.75, 0.375, 0.75, 0.375, 0.8188, 0.4062, 0.8188, 0.4375, 0.8188, 0.4375, 0.75, 0.4062, 0.75, 0.4375, 0.8188, 0.4687, 0.8188, 0.4688, 0.75, 0.4375, 0.75, 0.5, 0.677, 0.4688, 0.677, 0.4688, 0.75, 0.5, 0.75, 0.5312, 0.677, 0.5, 0.677, 0.5, 0.75, 0.5312, 0.75, 0.5312, 0.8188, 0.5625, 0.8188, 0.5625, 0.75, 0.5312, 0.75, 0.5625, 0.8188, 0.5938, 0.8188, 0.5938, 0.75, 0.5625, 0.75, 0.625, 0.8188, 0.625, 0.75, 0.5938, 0.75, 0.5938, 0.8188, 0.6562, 0.677, 0.625, 0.677, 0.625, 0.75, 0.6562, 0.75, 0.6562, 0.8188, 0.6875, 0.8188, 0.6875, 0.75, 0.6562, 0.75, 0.6875, 0.8188, 0.7188, 0.8188, 0.7188, 0.75, 0.6875, 0.75, 0.75, 0.8188, 0.75, 0.75, 0.7188, 0.75, 0.7188, 0.8188, 0.75, 0.677, 0.75, 0.75, 0.7506, 0.75, 0.7506, 0.677, 0.3578, 0.5, 0.3598, 0.5, 0.3598, 0.5, 0.3578, 0.5, 0.1402, 0.5, 0.1402, 0.5, 0.1422, 0.5, 0.1422, 0.5, 0.25, 0.677, 0.25, 0.75, 0.2487, 0.75, 0.2487, 0.677, 0.2812, 0.677, 0.2812, 0.75, 0.25, 0.75, 0.25, 0.677, 0.3125, 0.677, 0.3125, 0.75, 0.2812, 0.75, 0.2812, 0.677, 0.3438, 0.677, 0.3438, 0.75, 0.3125, 0.75, 0.3125, 0.677, 0.375, 0.677, 0.375, 0.75, 0.3438, 0.75, 0.3438, 0.677, 0.4062, 0.677, 0.4062, 0.75, 0.375, 0.75, 0.375, 0.677, 0.4375, 0.677, 0.4375, 0.75, 0.4062, 0.75, 0.4062, 0.677, 0.4688, 0.677, 0.4688, 0.75, 0.4375, 0.75, 0.4375, 0.677, 0.5, 0.677, 0.5, 0.75, 0.4688, 0.75, 0.4688, 0.677, 0.5312, 0.677, 0.5312, 0.75, 0.5, 0.75, 0.5, 0.677, 0.5625, 0.677, 0.5625, 0.75, 0.5312, 0.75, 0.5312, 0.677, 0.5938, 0.677, 0.5938, 0.75, 0.5625, 0.75, 0.5625, 0.677, 0.625, 0.677, 0.625, 0.75, 0.5938, 0.75, 0.5938, 0.677, 0.6562, 0.677, 0.6562, 0.75, 0.625, 0.75, 0.625, 0.677, 0.6875, 0.677, 0.6875, 0.75, 0.6562, 0.75, 0.6562, 0.677, 0.7188, 0.677, 0.7188, 0.75, 0.6875, 0.75, 0.6875, 0.677, 0.75, 0.677, 0.75, 0.75, 0.7188, 0.75, 0.7188, 0.677, 0.75, 0.8188, 0.75, 0.75, 0.7513, 0.75, 0.7513, 0.8188, 0.75, 0.5, 0.75, 0.5937, 0.7188, 0.5937, 0.7188, 0.5, 0.75, 0.6666, 0.75, 0.677, 0.7188, 0.677, 0.7187, 0.6666, 0.7188, 0.5, 0.7188, 0.5937, 0.6875, 0.5937, 0.6875, 0.5, 0.7187, 0.6666, 0.7188, 0.677, 0.6875, 0.677, 0.6875, 0.6666, 0.6875, 0.5, 0.6875, 0.5937, 0.6562, 0.5937, 0.6562, 0.5, 0.6875, 0.6666, 0.6875, 0.677, 0.6562, 0.677, 0.6562, 0.6666, 0.6562, 0.5, 0.6562, 0.5937, 0.625, 0.5937, 0.625, 0.5, 0.6562, 0.6666, 0.6562, 0.677, 0.625, 0.677, 0.625, 0.6666, 0.625, 0.5, 0.625, 0.5937, 0.5938, 0.5937, 0.5938, 0.5, 0.625, 0.6666, 0.625, 0.677, 0.5938, 0.677, 0.5938, 0.6666, 0.5938, 0.5, 0.5938, 0.5937, 0.5625, 0.5937, 0.5625, 0.5, 0.5938, 0.6666, 0.5938, 0.677, 0.5625, 0.677, 0.5625, 0.6666, 0.5625, 0.5, 0.5625, 0.5937, 0.5312, 0.5937, 0.5312, 0.5, 0.5625, 0.6666, 0.5625, 0.677, 0.5312, 0.677, 0.5312, 0.6666, 0.5312, 0.5, 0.5312, 0.5937, 0.5, 0.5937, 0.5, 0.5, 0.5312, 0.6666, 0.5312, 0.677, 0.5, 0.677, 0.5, 0.6666, 0.5, 0.5, 0.5, 0.5937, 0.4687, 0.5937, 0.4688, 0.5, 0.5, 0.6666, 0.5, 0.677, 0.4688, 0.677, 0.4687, 0.6666, 0.4688, 0.5, 0.4687, 0.5937, 0.4375, 0.5937, 0.4375, 0.5, 0.4687, 0.6666, 0.4688, 0.677, 0.4375, 0.677, 0.4375, 0.6666, 0.4375, 0.5, 0.4375, 0.5937, 0.4062, 0.5937, 0.4062, 0.5, 0.4375, 0.6666, 0.4375, 0.677, 0.4062, 0.677, 0.4062, 0.6666, 0.4062, 0.5, 0.4062, 0.5937, 0.375, 0.5937, 0.375, 0.5, 0.4062, 0.6666, 0.4062, 0.677, 0.375, 0.677, 0.375, 0.6666, 0.375, 0.5, 0.375, 0.5937, 0.3438, 0.5937, 0.3438, 0.5, 0.375, 0.6666, 0.375, 0.677, 0.3438, 0.677, 0.3437, 0.6666, 0.3438, 0.5, 0.3438, 0.5937, 0.3125, 0.5937, 0.3125, 0.5, 0.3437, 0.6666, 0.3438, 0.677, 0.3125, 0.677, 0.3125, 0.6666, 0.3125, 0.5, 0.3125, 0.5937, 0.2812, 0.5937, 0.2812, 0.5, 0.3125, 0.6666, 0.3125, 0.677, 0.2812, 0.677, 0.2812, 0.6666, 0.2812, 0.5, 0.2812, 0.5937, 0.25, 0.5937, 0.25, 0.5, 0.2812, 0.6666, 0.2812, 0.677, 0.25, 0.677, 0.25, 0.6666, 0.25, 0.5, 0.25, 0.5937, 0.2487, 0.5937, 0.2487, 0.5, 0.25, 0.6666, 0.25, 0.677, 0.2487, 0.677, 0.2487, 0.6666, 0.1402, 0.5, 0.1402, 0.5, 0.1422, 0.5, 0.1422, 0.5, 0.1402, 0.5, 0.1402, 0.5, 0.1422, 0.5, 0.1422, 0.5, 0.75, 0.5, 0.75, 0.5937, 0.7506, 0.5937, 0.7506, 0.5, 0.75, 0.6666, 0.75, 0.677, 0.7506, 0.677, 0.7506, 0.6666, 0.6562, 0.5, 0.625, 0.5, 0.625, 0.5937, 0.6562, 0.5937, 0.6562, 0.6666, 0.625, 0.6666, 0.625, 0.677, 0.6562, 0.677, 0.5312, 0.5, 0.5, 0.5, 0.5, 0.5937, 0.5312, 0.5937, 0.5312, 0.6666, 0.5, 0.6666, 0.5, 0.677, 0.5312, 0.677, 0.5, 0.5, 0.4688, 0.5, 0.4687, 0.5937, 0.5, 0.5937, 0.5, 0.6666, 0.4688, 0.6666, 0.4688, 0.677, 0.5, 0.677, 0.3438, 0.5, 0.3438, 0.5937, 0.375, 0.5937, 0.375, 0.5, 0.3437, 0.6666, 0.3437, 0.677, 0.375, 0.677, 0.375, 0.6666, 0.3125, 0.5, 0.3125, 0.5937, 0.3438, 0.5937, 0.3438, 0.5, 0.3125, 0.6666, 0.3125, 0.677, 0.3437, 0.677, 0.3437, 0.6666, 0.25, 0.5, 0.25, 0.5937, 0.2812, 0.5937, 0.2812, 0.5, 0.25, 0.6666, 0.25, 0.677, 0.2812, 0.677, 0.2812, 0.6666, 0.2494, 0.75, 0.25, 0.75, 0.25, 0.677, 0.2494, 0.677, 0.2494, 0.6041, 0.25, 0.6041, 0.25, 0.5937, 0.2494, 0.5937, 0.3125, 0.75, 0.3125, 0.677, 0.2812, 0.677, 0.2812, 0.75, 0.3125, 0.6041, 0.3125, 0.5937, 0.2812, 0.5937, 0.2812, 0.6041, 0.4062, 0.75, 0.4062, 0.677, 0.375, 0.677, 0.375, 0.75, 0.4062, 0.6041, 0.4062, 0.5937, 0.375, 0.5937, 0.375, 0.6041, 0.4062, 0.75, 0.4375, 0.75, 0.4375, 0.677, 0.4062, 0.677, 0.4062, 0.6041, 0.4375, 0.6041, 0.4375, 0.5937, 0.4062, 0.5937, 0.4375, 0.75, 0.4688, 0.75, 0.4688, 0.677, 0.4375, 0.677, 0.4375, 0.6041, 0.4687, 0.6041, 0.4687, 0.5937, 0.4375, 0.5937, 0.5312, 0.75, 0.5625, 0.75, 0.5625, 0.677, 0.5312, 0.677, 0.5312, 0.6041, 0.5625, 0.6041, 0.5625, 0.5937, 0.5312, 0.5937, 0.5625, 0.75, 0.5938, 0.75, 0.5938, 0.677, 0.5625, 0.677, 0.5625, 0.6041, 0.5938, 0.6041, 0.5938, 0.5937, 0.5625, 0.5937, 0.625, 0.75, 0.625, 0.677, 0.5938, 0.677, 0.5938, 0.75, 0.625, 0.6041, 0.625, 0.5937, 0.5938, 0.5937, 0.5938, 0.6041, 0.6562, 0.75, 0.6875, 0.75, 0.6875, 0.677, 0.6562, 0.677, 0.6562, 0.6041, 0.6875, 0.6041, 0.6875, 0.5937, 0.6562, 0.5937, 0.6875, 0.75, 0.7188, 0.75, 0.7188, 0.677, 0.6875, 0.677, 0.6875, 0.6041, 0.7188, 0.6041, 0.7188, 0.5937, 0.6875, 0.5937, 0.75, 0.75, 0.75, 0.677, 0.7188, 0.677, 0.7188, 0.75, 0.75, 0.6041, 0.75, 0.5937, 0.7188, 0.5937, 0.7188, 0.6041, 0.3578, 0.5, 0.3598, 0.5, 0.3598, 0.5, 0.3578, 0.5, 0.3578, 0.5, 0.3598, 0.5, 0.3598, 0.5, 0.3578, 0.5, 0.75, 0.75, 0.75, 0.677, 0.7513, 0.677, 0.7513, 0.75, 0.75, 0.6041, 0.75, 0.5937, 0.7513, 0.5937, 0.7513, 0.6041, 0.75, 1.0, 0.75, 0.9022, 0.7513, 0.9022, 0.7513, 1.0, 0.75, 0.9022, 0.75, 0.8188, 0.7513, 0.8188, 0.7513, 0.9022, 0.3578, 0.5, 0.3598, 0.5, 0.3598, 0.5, 0.3578, 0.5, 0.3578, 0.5, 0.3598, 0.5, 0.3598, 0.5, 0.3578, 0.5, 0.75, 1.0, 0.75, 0.9022, 0.7188, 0.9022, 0.7188, 1.0, 0.75, 0.9022, 0.75, 0.8188, 0.7188, 0.8188, 0.7188, 0.9022, 0.6875, 1.0, 0.7188, 1.0, 0.7188, 0.9022, 0.6875, 0.9022, 0.6875, 0.9022, 0.7188, 0.9022, 0.7188, 0.8188, 0.6875, 0.8188, 0.6562, 1.0, 0.6875, 1.0, 0.6875, 0.9022, 0.6562, 0.9022, 0.6562, 0.9022, 0.6875, 0.9022, 0.6875, 0.8188, 0.6562, 0.8188, 0.625, 1.0, 0.625, 0.9022, 0.5938, 0.9022, 0.5938, 1.0, 0.625, 0.9022, 0.625, 0.8188, 0.5938, 0.8188, 0.5938, 0.9022, 0.5625, 1.0, 0.5938, 1.0, 0.5938, 0.9022, 0.5625, 0.9022, 0.5625, 0.9022, 0.5938, 0.9022, 0.5938, 0.8188, 0.5625, 0.8188, 0.5312, 1.0, 0.5625, 1.0, 0.5625, 0.9022, 0.5312, 0.9022, 0.5312, 0.9022, 0.5625, 0.9022, 0.5625, 0.8188, 0.5312, 0.8188, 0.4375, 1.0, 0.4688, 1.0, 0.4688, 0.9022, 0.4375, 0.9022, 0.4375, 0.9022, 0.4688, 0.9022, 0.4687, 0.8188, 0.4375, 0.8188, 0.4062, 1.0, 0.4375, 1.0, 0.4375, 0.9022, 0.4062, 0.9022, 0.4062, 0.9022, 0.4375, 0.9022, 0.4375, 0.8188, 0.4062, 0.8188, 0.4062, 1.0, 0.4062, 0.9022, 0.375, 0.9022, 0.375, 1.0, 0.4062, 0.9022, 0.4062, 0.8188, 0.375, 0.8188, 0.375, 0.9022, 0.3125, 1.0, 0.3125, 0.9022, 0.2812, 0.9022, 0.2812, 1.0, 0.3125, 0.9022, 0.3125, 0.8188, 0.2812, 0.8188, 0.2812, 0.9022, 0.2494, 1.0, 0.25, 1.0, 0.25, 0.9022, 0.2494, 0.9022, 0.2494, 0.9022, 0.25, 0.9022, 0.25, 0.8188, 0.2494, 0.8188, 0.25, 0.75, 0.25, 0.8188, 0.2812, 0.8188, 0.2812, 0.75, 0.25, 0.8188, 0.25, 0.9022, 0.2812, 0.9022, 0.2812, 0.8188, 0.3125, 0.75, 0.3125, 0.8188, 0.3438, 0.8188, 0.3438, 0.75, 0.3125, 0.8188, 0.3125, 0.9022, 0.3438, 0.9022, 0.3438, 0.8188, 0.3438, 0.75, 0.3438, 0.8188, 0.375, 0.8188, 0.375, 0.75, 0.3438, 0.8188, 0.3438, 0.9022, 0.375, 0.9022, 0.375, 0.8188, 0.5, 0.75, 0.4688, 0.75, 0.4687, 0.8188, 0.5, 0.8188, 0.5, 0.8188, 0.4687, 0.8188, 0.4688, 0.9022, 0.5, 0.9022, 0.5312, 0.75, 0.5, 0.75, 0.5, 0.8188, 0.5312, 0.8188, 0.5312, 0.8188, 0.5, 0.8188, 0.5, 0.9022, 0.5312, 0.9022, 0.6562, 0.75, 0.625, 0.75, 0.625, 0.8188, 0.6562, 0.8188, 0.6562, 0.8188, 0.625, 0.8188, 0.625, 0.9022, 0.6562, 0.9022, 0.75, 0.75, 0.75, 0.8188, 0.7506, 0.8188, 0.7506, 0.75, 0.75, 0.8188, 0.75, 0.9022, 0.7506, 0.9022, 0.7506, 0.8188, 0.1402, 0.5, 0.1402, 0.5, 0.1422, 0.5, 0.1422, 0.5, 0.1402, 0.5, 0.1402, 0.5, 0.1422, 0.5, 0.1422, 0.5, 0.25, 0.75, 0.25, 0.8188, 0.2487, 0.8188, 0.2487, 0.75, 0.25, 0.8188, 0.25, 0.9022, 0.2487, 0.9022, 0.2487, 0.8188, 0.2812, 0.75, 0.2812, 0.8188, 0.25, 0.8188, 0.25, 0.75, 0.2812, 0.8188, 0.2812, 0.9022, 0.25, 0.9022, 0.25, 0.8188, 0.3125, 0.75, 0.3125, 0.8188, 0.2812, 0.8188, 0.2812, 0.75, 0.3125, 0.8188, 0.3125, 0.9022, 0.2812, 0.9022, 0.2812, 0.8188, 0.3438, 0.75, 0.3438, 0.8188, 0.3125, 0.8188, 0.3125, 0.75, 0.3438, 0.8188, 0.3438, 0.9022, 0.3125, 0.9022, 0.3125, 0.8188, 0.375, 0.75, 0.375, 0.8188, 0.3438, 0.8188, 0.3438, 0.75, 0.375, 0.8188, 0.375, 0.9022, 0.3438, 0.9022, 0.3438, 0.8188, 0.4062, 0.75, 0.4062, 0.8188, 0.375, 0.8188, 0.375, 0.75, 0.4062, 0.8188, 0.4062, 0.9022, 0.375, 0.9022, 0.375, 0.8188, 0.4375, 0.75, 0.4375, 0.8188, 0.4062, 0.8188, 0.4062, 0.75, 0.4375, 0.8188, 0.4375, 0.9022, 0.4062, 0.9022, 0.4062, 0.8188, 0.4688, 0.75, 0.4687, 0.8188, 0.4375, 0.8188, 0.4375, 0.75, 0.4687, 0.8188, 0.4688, 0.9022, 0.4375, 0.9022, 0.4375, 0.8188, 0.5, 0.75, 0.5, 0.8188, 0.4687, 0.8188, 0.4688, 0.75, 0.5, 0.8188, 0.5, 0.9022, 0.4688, 0.9022, 0.4687, 0.8188, 0.5312, 0.75, 0.5312, 0.8188, 0.5, 0.8188, 0.5, 0.75, 0.5312, 0.8188, 0.5312, 0.9022, 0.5, 0.9022, 0.5, 0.8188, 0.5625, 0.75, 0.5625, 0.8188, 0.5312, 0.8188, 0.5312, 0.75, 0.5625, 0.8188, 0.5625, 0.9022, 0.5312, 0.9022, 0.5312, 0.8188, 0.5938, 0.75, 0.5938, 0.8188, 0.5625, 0.8188, 0.5625, 0.75, 0.5938, 0.8188, 0.5938, 0.9022, 0.5625, 0.9022, 0.5625, 0.8188, 0.625, 0.75, 0.625, 0.8188, 0.5938, 0.8188, 0.5938, 0.75, 0.625, 0.8188, 0.625, 0.9022, 0.5938, 0.9022, 0.5938, 0.8188, 0.6562, 0.75, 0.6562, 0.8188, 0.625, 0.8188, 0.625, 0.75, 0.6562, 0.8188, 0.6562, 0.9022, 0.625, 0.9022, 0.625, 0.8188, 0.6875, 0.75, 0.6875, 0.8188, 0.6562, 0.8188, 0.6562, 0.75, 0.6875, 0.8188, 0.6875, 0.9022, 0.6562, 0.9022, 0.6562, 0.8188, 0.7188, 0.75, 0.7188, 0.8188, 0.6875, 0.8188, 0.6875, 0.75, 0.7188, 0.8188, 0.7188, 0.9022, 0.6875, 0.9022, 0.6875, 0.8188, 0.75, 0.75, 0.75, 0.8188, 0.7188, 0.8188, 0.7188, 0.75, 0.75, 0.8188, 0.75, 0.9022, 0.7188, 0.9022, 0.7188, 0.8188, 0.75, 0.6458, 0.75, 0.6353, 0.7513, 0.6353, 0.7513, 0.6458, 0.3578, 0.5, 0.3598, 0.5, 0.3598, 0.5, 0.3578, 0.5, 0.75, 0.6458, 0.75, 0.6353, 0.7187, 0.6353, 0.7188, 0.6458, 0.6875, 0.6458, 0.7188, 0.6458, 0.7187, 0.6353, 0.6875, 0.6353, 0.6562, 0.6458, 0.6875, 0.6458, 0.6875, 0.6353, 0.6562, 0.6353, 0.625, 0.6458, 0.625, 0.6353, 0.5938, 0.6353, 0.5938, 0.6458, 0.5625, 0.6458, 0.5938, 0.6458, 0.5938, 0.6353, 0.5625, 0.6353, 0.5312, 0.6458, 0.5625, 0.6458, 0.5625, 0.6353, 0.5312, 0.6353, 0.4375, 0.6458, 0.4687, 0.6458, 0.4688, 0.6353, 0.4375, 0.6353, 0.4062, 0.6458, 0.4375, 0.6458, 0.4375, 0.6353, 0.4062, 0.6353, 0.4062, 0.6458, 0.4062, 0.6353, 0.375, 0.6353, 0.375, 0.6458, 0.3125, 0.6458, 0.3125, 0.6353, 0.2812, 0.6353, 0.2813, 0.6458, 0.2494, 0.6458, 0.25, 0.6458, 0.25, 0.6353, 0.2494, 0.6353, 0.25, 0.6249, 0.25, 0.6353, 0.2812, 0.6353, 0.2812, 0.6249, 0.3125, 0.6249, 0.3125, 0.6353, 0.3438, 0.6353, 0.3438, 0.6249, 0.3438, 0.6249, 0.3438, 0.6353, 0.375, 0.6353, 0.375, 0.6249, 0.5, 0.6249, 0.4688, 0.6249, 0.4688, 0.6353, 0.5, 0.6353, 0.5312, 0.6249, 0.5, 0.6249, 0.5, 0.6353, 0.5312, 0.6353, 0.6562, 0.6249, 0.625, 0.6249, 0.625, 0.6353, 0.6562, 0.6353, 0.75, 0.6249, 0.75, 0.6353, 0.7506, 0.6353, 0.7506, 0.6249, 0.1402, 0.5, 0.1402, 0.5, 0.1422, 0.5, 0.1422, 0.5, 0.25, 0.6249, 0.25, 0.6353, 0.2487, 0.6353, 0.2487, 0.6249, 0.2812, 0.6249, 0.2813, 0.6353, 0.25, 0.6353, 0.25, 0.6249, 0.3125, 0.6249, 0.3125, 0.6353, 0.2813, 0.6353, 0.2812, 0.6249, 0.3437, 0.6249, 0.3437, 0.6353, 0.3125, 0.6353, 0.3125, 0.6249, 0.375, 0.6249, 0.375, 0.6353, 0.3437, 0.6353, 0.3437, 0.6249, 0.4062, 0.6249, 0.4062, 0.6353, 0.375, 0.6353, 0.375, 0.6249, 0.4375, 0.6249, 0.4375, 0.6353, 0.4062, 0.6353, 0.4062, 0.6249, 0.4688, 0.6249, 0.4687, 0.6353, 0.4375, 0.6353, 0.4375, 0.6249, 0.5, 0.6249, 0.5, 0.6353, 0.4687, 0.6353, 0.4688, 0.6249, 0.5312, 0.6249, 0.5312, 0.6353, 0.5, 0.6353, 0.5, 0.6249, 0.5625, 0.6249, 0.5625, 0.6353, 0.5312, 0.6353, 0.5312, 0.6249, 0.5938, 0.6249, 0.5937, 0.6353, 0.5625, 0.6353, 0.5625, 0.6249, 0.625, 0.6249, 0.625, 0.6353, 0.5937, 0.6353, 0.5938, 0.6249, 0.6562, 0.6249, 0.6562, 0.6353, 0.625, 0.6353, 0.625, 0.6249, 0.6875, 0.6249, 0.6875, 0.6353, 0.6562, 0.6353, 0.6562, 0.6249, 0.7187, 0.6249, 0.7187, 0.6353, 0.6875, 0.6353, 0.6875, 0.6249, 0.75, 0.6249, 0.75, 0.6353, 0.7187, 0.6353, 0.7187, 0.6249, 0.75, 0.6041, 0.75, 0.6145, 0.7187, 0.6145, 0.7188, 0.6041, 0.7188, 0.6041, 0.7187, 0.6145, 0.6875, 0.6145, 0.6875, 0.6041, 0.6875, 0.6041, 0.6875, 0.6145, 0.6562, 0.6145, 0.6563, 0.6041, 0.6563, 0.6041, 0.6562, 0.6145, 0.625, 0.6145, 0.625, 0.6041, 0.625, 0.6041, 0.625, 0.6145, 0.5938, 0.6145, 0.5938, 0.6041, 0.5938, 0.6041, 0.5938, 0.6145, 0.5625, 0.6145, 0.5625, 0.6041, 0.5625, 0.6041, 0.5625, 0.6145, 0.5312, 0.6145, 0.5312, 0.6041, 0.5312, 0.6041, 0.5312, 0.6145, 0.5, 0.6145, 0.5, 0.6041, 0.5, 0.6041, 0.5, 0.6145, 0.4687, 0.6145, 0.4687, 0.6041, 0.4687, 0.6041, 0.4687, 0.6145, 0.4375, 0.6145, 0.4375, 0.6041, 0.4375, 0.6041, 0.4375, 0.6145, 0.4062, 0.6145, 0.4062, 0.6041, 0.4062, 0.6041, 0.4062, 0.6145, 0.375, 0.6145, 0.375, 0.6041, 0.375, 0.6041, 0.375, 0.6145, 0.3438, 0.6145, 0.3437, 0.6041, 0.3437, 0.6041, 0.3438, 0.6145, 0.3125, 0.6145, 0.3125, 0.6041, 0.3125, 0.6041, 0.3125, 0.6145, 0.2812, 0.6145, 0.2812, 0.6041, 0.2812, 0.6041, 0.2812, 0.6145, 0.25, 0.6145, 0.25, 0.6041, 0.25, 0.6041, 0.25, 0.6145, 0.2487, 0.6145, 0.2487, 0.6041, 0.1402, 0.5, 0.1402, 0.5, 0.1422, 0.5, 0.1422, 0.5, 0.75, 0.6041, 0.75, 0.6145, 0.7506, 0.6145, 0.7506, 0.6041, 0.6562, 0.6041, 0.625, 0.6041, 0.625, 0.6145, 0.6562, 0.6145, 0.5312, 0.6041, 0.5, 0.6041, 0.5, 0.6145, 0.5312, 0.6145, 0.5, 0.6041, 0.4687, 0.6041, 0.4688, 0.6145, 0.5, 0.6145, 0.3437, 0.6041, 0.3438, 0.6145, 0.375, 0.6145, 0.375, 0.6041, 0.3125, 0.6041, 0.3125, 0.6145, 0.3438, 0.6145, 0.3437, 0.6041, 0.25, 0.6041, 0.25, 0.6145, 0.2812, 0.6145, 0.2812, 0.6041, 0.75, 0.6249, 0.75, 0.6145, 0.7513, 0.6145, 0.7513, 0.6249, 0.3578, 0.5, 0.3598, 0.5, 0.3598, 0.5, 0.3578, 0.5, 0.75, 0.6249, 0.75, 0.6145, 0.7187, 0.6145, 0.7187, 0.6249, 0.6875, 0.6249, 0.7187, 0.6249, 0.7187, 0.6145, 0.6875, 0.6145, 0.6562, 0.6249, 0.6875, 0.6249, 0.6875, 0.6145, 0.6562, 0.6145, 0.625, 0.6249, 0.625, 0.6145, 0.5938, 0.6145, 0.5937, 0.6249, 0.5625, 0.6249, 0.5937, 0.6249, 0.5938, 0.6145, 0.5625, 0.6145, 0.5312, 0.6249, 0.5625, 0.6249, 0.5625, 0.6145, 0.5312, 0.6145, 0.4375, 0.6249, 0.4688, 0.6249, 0.4688, 0.6145, 0.4375, 0.6145, 0.4062, 0.6249, 0.4375, 0.6249, 0.4375, 0.6145, 0.4062, 0.6145, 0.4062, 0.6249, 0.4062, 0.6145, 0.375, 0.6145, 0.375, 0.6249, 0.3125, 0.6249, 0.3125, 0.6145, 0.2812, 0.6145, 0.2812, 0.6249, 0.2494, 0.6249, 0.25, 0.6249, 0.25, 0.6145, 0.2494, 0.6145, 0.2494, 0.6666, 0.25, 0.6666, 0.25, 0.6562, 0.2494, 0.6562, 0.3125, 0.6666, 0.3125, 0.6562, 0.2812, 0.6562, 0.2812, 0.6666, 0.4062, 0.6666, 0.4062, 0.6562, 0.375, 0.6562, 0.375, 0.6666, 0.4062, 0.6666, 0.4375, 0.6666, 0.4375, 0.6562, 0.4062, 0.6562, 0.4375, 0.6666, 0.4688, 0.6666, 0.4688, 0.6562, 0.4375, 0.6562, 0.5312, 0.6666, 0.5625, 0.6666, 0.5625, 0.6562, 0.5312, 0.6562, 0.5625, 0.6666, 0.5938, 0.6666, 0.5938, 0.6562, 0.5625, 0.6562, 0.625, 0.6666, 0.625, 0.6562, 0.5938, 0.6562, 0.5938, 0.6666, 0.6562, 0.6666, 0.6875, 0.6666, 0.6875, 0.6562, 0.6563, 0.6562, 0.6875, 0.6666, 0.7188, 0.6666, 0.7188, 0.6562, 0.6875, 0.6562, 0.75, 0.6666, 0.75, 0.6562, 0.7188, 0.6562, 0.7188, 0.6666, 0.3578, 0.5, 0.3598, 0.5, 0.3598, 0.5, 0.3578, 0.5, 0.75, 0.6666, 0.75, 0.6562, 0.7513, 0.6562, 0.7513, 0.6666, 0.25, 0.6458, 0.25, 0.6562, 0.2812, 0.6562, 0.2813, 0.6458, 0.3125, 0.6458, 0.3125, 0.6562, 0.3438, 0.6562, 0.3438, 0.6458, 0.3438, 0.6458, 0.3438, 0.6562, 0.375, 0.6562, 0.375, 0.6458, 0.5, 0.6458, 0.4687, 0.6458, 0.4688, 0.6562, 0.5, 0.6562, 0.5312, 0.6458, 0.5, 0.6458, 0.5, 0.6562, 0.5312, 0.6562, 0.6562, 0.6458, 0.625, 0.6458, 0.625, 0.6562, 0.6563, 0.6562, 0.75, 0.6458, 0.75, 0.6562, 0.7506, 0.6562, 0.7506, 0.6458, 0.1402, 0.5, 0.1402, 0.5, 0.1422, 0.5, 0.1422, 0.5, 0.25, 0.6458, 0.25, 0.6562, 0.2487, 0.6562, 0.2487, 0.6458, 0.2812, 0.6458, 0.2812, 0.6562, 0.25, 0.6562, 0.25, 0.6458, 0.3125, 0.6458, 0.3125, 0.6562, 0.2812, 0.6562, 0.2812, 0.6458, 0.3438, 0.6458, 0.3437, 0.6562, 0.3125, 0.6562, 0.3125, 0.6458, 0.375, 0.6458, 0.375, 0.6562, 0.3437, 0.6562, 0.3438, 0.6458, 0.4062, 0.6458, 0.4062, 0.6562, 0.375, 0.6562, 0.375, 0.6458, 0.4375, 0.6458, 0.4375, 0.6562, 0.4062, 0.6562, 0.4062, 0.6458, 0.4687, 0.6458, 0.4687, 0.6562, 0.4375, 0.6562, 0.4375, 0.6458, 0.5, 0.6458, 0.5, 0.6562, 0.4687, 0.6562, 0.4687, 0.6458, 0.5312, 0.6458, 0.5312, 0.6562, 0.5, 0.6562, 0.5, 0.6458, 0.5625, 0.6458, 0.5625, 0.6562, 0.5312, 0.6562, 0.5312, 0.6458, 0.5937, 0.6458, 0.5937, 0.6562, 0.5625, 0.6562, 0.5625, 0.6458, 0.625, 0.6458, 0.625, 0.6562, 0.5937, 0.6562, 0.5937, 0.6458, 0.6562, 0.6458, 0.6562, 0.6562, 0.625, 0.6562, 0.625, 0.6458, 0.6875, 0.6458, 0.6875, 0.6562, 0.6562, 0.6562, 0.6562, 0.6458, 0.7187, 0.6458, 0.7187, 0.6562, 0.6875, 0.6562, 0.6875, 0.6458, 0.75, 0.6458, 0.75, 0.6562, 0.7187, 0.6562, 0.7187, 0.6458, 0.2494, 0.6353, 0.25, 0.6353, 0.25, 0.6249, 0.2494, 0.6249, 0.3125, 0.6353, 0.3125, 0.6249, 0.2812, 0.6249, 0.2812, 0.6353, 0.4062, 0.6353, 0.4062, 0.6249, 0.375, 0.6249, 0.375, 0.6353, 0.4062, 0.6353, 0.4375, 0.6353, 0.4375, 0.6249, 0.4062, 0.6249, 0.4375, 0.6353, 0.4688, 0.6353, 0.4688, 0.6249, 0.4375, 0.6249, 0.5312, 0.6353, 0.5625, 0.6353, 0.5625, 0.6249, 0.5312, 0.6249, 0.5625, 0.6353, 0.5938, 0.6353, 0.5937, 0.6249, 0.5625, 0.6249, 0.625, 0.6353, 0.625, 0.6249, 0.5937, 0.6249, 0.5938, 0.6353, 0.6562, 0.6353, 0.6875, 0.6353, 0.6875, 0.6249, 0.6562, 0.6249, 0.6875, 0.6353, 0.7187, 0.6353, 0.7187, 0.6249, 0.6875, 0.6249, 0.75, 0.6353, 0.75, 0.6249, 0.7187, 0.6249, 0.7187, 0.6353, 0.3578, 0.5, 0.3598, 0.5, 0.3598, 0.5, 0.3578, 0.5, 0.75, 0.6353, 0.75, 0.6249, 0.7513, 0.6249, 0.7513, 0.6353, 0.75, 0.6145, 0.75, 0.6249, 0.7187, 0.6249, 0.7187, 0.6145, 0.7187, 0.6145, 0.7187, 0.6249, 0.6875, 0.6249, 0.6875, 0.6145, 0.6875, 0.6145, 0.6875, 0.6249, 0.6562, 0.6249, 0.6562, 0.6145, 0.6562, 0.6145, 0.6562, 0.6249, 0.625, 0.6249, 0.625, 0.6145, 0.625, 0.6145, 0.625, 0.6249, 0.5938, 0.6249, 0.5938, 0.6145, 0.5938, 0.6145, 0.5938, 0.6249, 0.5625, 0.6249, 0.5625, 0.6145, 0.5625, 0.6145, 0.5625, 0.6249, 0.5312, 0.6249, 0.5312, 0.6145, 0.5312, 0.6145, 0.5312, 0.6249, 0.5, 0.6249, 0.5, 0.6145, 0.5, 0.6145, 0.5, 0.6249, 0.4688, 0.6249, 0.4687, 0.6145, 0.4687, 0.6145, 0.4688, 0.6249, 0.4375, 0.6249, 0.4375, 0.6145, 0.4375, 0.6145, 0.4375, 0.6249, 0.4062, 0.6249, 0.4062, 0.6145, 0.4062, 0.6145, 0.4062, 0.6249, 0.375, 0.6249, 0.375, 0.6145, 0.375, 0.6145, 0.375, 0.6249, 0.3437, 0.6249, 0.3438, 0.6145, 0.3438, 0.6145, 0.3437, 0.6249, 0.3125, 0.6249, 0.3125, 0.6145, 0.3125, 0.6145, 0.3125, 0.6249, 0.2812, 0.6249, 0.2812, 0.6145, 0.2812, 0.6145, 0.2812, 0.6249, 0.25, 0.6249, 0.25, 0.6145, 0.25, 0.6145, 0.25, 0.6249, 0.2487, 0.6249, 0.2487, 0.6145, 0.1402, 0.5, 0.1402, 0.5, 0.1422, 0.5, 0.1422, 0.5, 0.75, 0.6145, 0.75, 0.6249, 0.7506, 0.6249, 0.7506, 0.6145, 0.6562, 0.6145, 0.625, 0.6145, 0.625, 0.6249, 0.6562, 0.6249, 0.5312, 0.6145, 0.5, 0.6145, 0.5, 0.6249, 0.5312, 0.6249, 0.5, 0.6145, 0.4688, 0.6145, 0.4688, 0.6249, 0.5, 0.6249, 0.3438, 0.6145, 0.3438, 0.6249, 0.375, 0.6249, 0.375, 0.6145, 0.3125, 0.6145, 0.3125, 0.6249, 0.3438, 0.6249, 0.3438, 0.6145, 0.25, 0.6145, 0.25, 0.6249, 0.2812, 0.6249, 0.2812, 0.6145, 0.25, 0.5937, 0.25, 0.6041, 0.2812, 0.6041, 0.2812, 0.5937, 0.3125, 0.5937, 0.3125, 0.6041, 0.3437, 0.6041, 0.3438, 0.5937, 0.3438, 0.5937, 0.3437, 0.6041, 0.375, 0.6041, 0.375, 0.5937, 0.5, 0.5937, 0.4687, 0.5937, 0.4687, 0.6041, 0.5, 0.6041, 0.5312, 0.5937, 0.5, 0.5937, 0.5, 0.6041, 0.5312, 0.6041, 0.6562, 0.5937, 0.625, 0.5937, 0.625, 0.6041, 0.6562, 0.6041, 0.75, 0.5937, 0.75, 0.6041, 0.7506, 0.6041, 0.7506, 0.5937, 0.1402, 0.5, 0.1402, 0.5, 0.1422, 0.5, 0.1422, 0.5, 0.25, 0.5937, 0.25, 0.6041, 0.2487, 0.6041, 0.2487, 0.5937, 0.2812, 0.5937, 0.2812, 0.6041, 0.25, 0.6041, 0.25, 0.5937, 0.3125, 0.5937, 0.3125, 0.6041, 0.2812, 0.6041, 0.2812, 0.5937, 0.3438, 0.5937, 0.3437, 0.6041, 0.3125, 0.6041, 0.3125, 0.5937, 0.375, 0.5937, 0.375, 0.6041, 0.3437, 0.6041, 0.3438, 0.5937, 0.4062, 0.5937, 0.4062, 0.6041, 0.375, 0.6041, 0.375, 0.5937, 0.4375, 0.5937, 0.4375, 0.6041, 0.4062, 0.6041, 0.4062, 0.5937, 0.4687, 0.5937, 0.4687, 0.6041, 0.4375, 0.6041, 0.4375, 0.5937, 0.5, 0.5937, 0.5, 0.6041, 0.4687, 0.6041, 0.4687, 0.5937, 0.5312, 0.5937, 0.5312, 0.6041, 0.5, 0.6041, 0.5, 0.5937, 0.5625, 0.5937, 0.5625, 0.6041, 0.5312, 0.6041, 0.5312, 0.5937, 0.5938, 0.5937, 0.5938, 0.6041, 0.5625, 0.6041, 0.5625, 0.5937, 0.625, 0.5937, 0.625, 0.6041, 0.5938, 0.6041, 0.5938, 0.5937, 0.6562, 0.5937, 0.6563, 0.6041, 0.625, 0.6041, 0.625, 0.5937, 0.6875, 0.5937, 0.6875, 0.6041, 0.6563, 0.6041, 0.6562, 0.5937, 0.7188, 0.5937, 0.7188, 0.6041, 0.6875, 0.6041, 0.6875, 0.5937, 0.75, 0.5937, 0.75, 0.6041, 0.7188, 0.6041, 0.7188, 0.5937, 0.75, 0.6145, 0.75, 0.6041, 0.7513, 0.6041, 0.7513, 0.6145, 0.3578, 0.5, 0.3598, 0.5, 0.3598, 0.5, 0.3578, 0.5, 0.75, 0.6145, 0.75, 0.6041, 0.7188, 0.6041, 0.7187, 0.6145, 0.6875, 0.6145, 0.7187, 0.6145, 0.7188, 0.6041, 0.6875, 0.6041, 0.6562, 0.6145, 0.6875, 0.6145, 0.6875, 0.6041, 0.6562, 0.6041, 0.625, 0.6145, 0.625, 0.6041, 0.5938, 0.6041, 0.5938, 0.6145, 0.5625, 0.6145, 0.5938, 0.6145, 0.5938, 0.6041, 0.5625, 0.6041, 0.5312, 0.6145, 0.5625, 0.6145, 0.5625, 0.6041, 0.5312, 0.6041, 0.4375, 0.6145, 0.4688, 0.6145, 0.4687, 0.6041, 0.4375, 0.6041, 0.4062, 0.6145, 0.4375, 0.6145, 0.4375, 0.6041, 0.4062, 0.6041, 0.4062, 0.6145, 0.4062, 0.6041, 0.375, 0.6041, 0.375, 0.6145, 0.3125, 0.6145, 0.3125, 0.6041, 0.2812, 0.6041, 0.2812, 0.6145, 0.2494, 0.6145, 0.25, 0.6145, 0.25, 0.6041, 0.2494, 0.6041, 0.75, 0.6353, 0.75, 0.6458, 0.7187, 0.6458, 0.7187, 0.6353, 0.7187, 0.6353, 0.7187, 0.6458, 0.6875, 0.6458, 0.6875, 0.6353, 0.6875, 0.6353, 0.6875, 0.6458, 0.6562, 0.6458, 0.6562, 0.6353, 0.6562, 0.6353, 0.6562, 0.6458, 0.625, 0.6458, 0.625, 0.6353, 0.625, 0.6353, 0.625, 0.6458, 0.5937, 0.6458, 0.5937, 0.6353, 0.5937, 0.6353, 0.5937, 0.6458, 0.5625, 0.6458, 0.5625, 0.6353, 0.5625, 0.6353, 0.5625, 0.6458, 0.5312, 0.6458, 0.5312, 0.6353, 0.5312, 0.6353, 0.5312, 0.6458, 0.5, 0.6458, 0.5, 0.6353, 0.5, 0.6353, 0.5, 0.6458, 0.4687, 0.6458, 0.4687, 0.6353, 0.4687, 0.6353, 0.4687, 0.6458, 0.4375, 0.6458, 0.4375, 0.6353, 0.4375, 0.6353, 0.4375, 0.6458, 0.4062, 0.6458, 0.4062, 0.6353, 0.4062, 0.6353, 0.4062, 0.6458, 0.375, 0.6458, 0.375, 0.6353, 0.375, 0.6353, 0.375, 0.6458, 0.3438, 0.6458, 0.3437, 0.6353, 0.3437, 0.6353, 0.3438, 0.6458, 0.3125, 0.6458, 0.3125, 0.6353, 0.3125, 0.6353, 0.3125, 0.6458, 0.2812, 0.6458, 0.2813, 0.6353, 0.2813, 0.6353, 0.2812, 0.6458, 0.25, 0.6458, 0.25, 0.6353, 0.25, 0.6353, 0.25, 0.6458, 0.2487, 0.6458, 0.2487, 0.6353, 0.1402, 0.5, 0.1402, 0.5, 0.1422, 0.5, 0.1422, 0.5, 0.75, 0.6353, 0.75, 0.6458, 0.7506, 0.6458, 0.7506, 0.6353, 0.6562, 0.6353, 0.625, 0.6353, 0.625, 0.6458, 0.6562, 0.6458, 0.5312, 0.6353, 0.5, 0.6353, 0.5, 0.6458, 0.5312, 0.6458, 0.5, 0.6353, 0.4688, 0.6353, 0.4687, 0.6458, 0.5, 0.6458, 0.3438, 0.6353, 0.3438, 0.6458, 0.375, 0.6458, 0.375, 0.6353, 0.3125, 0.6353, 0.3125, 0.6458, 0.3438, 0.6458, 0.3438, 0.6353, 0.25, 0.6353, 0.25, 0.6458, 0.2813, 0.6458, 0.2812, 0.6353, 0.2494, 0.6562, 0.25, 0.6562, 0.25, 0.6458, 0.2494, 0.6458, 0.3125, 0.6562, 0.3125, 0.6458, 0.2813, 0.6458, 0.2812, 0.6562, 0.4062, 0.6562, 0.4062, 0.6458, 0.375, 0.6458, 0.375, 0.6562, 0.4062, 0.6562, 0.4375, 0.6562, 0.4375, 0.6458, 0.4062, 0.6458, 0.4375, 0.6562, 0.4688, 0.6562, 0.4687, 0.6458, 0.4375, 0.6458, 0.5312, 0.6562, 0.5625, 0.6562, 0.5625, 0.6458, 0.5312, 0.6458, 0.5625, 0.6562, 0.5938, 0.6562, 0.5938, 0.6458, 0.5625, 0.6458, 0.625, 0.6562, 0.625, 0.6458, 0.5938, 0.6458, 0.5938, 0.6562, 0.6563, 0.6562, 0.6875, 0.6562, 0.6875, 0.6458, 0.6562, 0.6458, 0.6875, 0.6562, 0.7188, 0.6562, 0.7188, 0.6458, 0.6875, 0.6458, 0.75, 0.6562, 0.75, 0.6458, 0.7188, 0.6458, 0.7188, 0.6562, 0.3578, 0.5, 0.3598, 0.5, 0.3598, 0.5, 0.3578, 0.5, 0.75, 0.6562, 0.75, 0.6458, 0.7513, 0.6458, 0.7513, 0.6562, 0.75, 0.677, 0.75, 0.6666, 0.7513, 0.6666, 0.7513, 0.677, 0.3578, 0.5, 0.3598, 0.5, 0.3598, 0.5, 0.3578, 0.5, 0.75, 0.677, 0.75, 0.6666, 0.7188, 0.6666, 0.7188, 0.677, 0.6875, 0.677, 0.7188, 0.677, 0.7188, 0.6666, 0.6875, 0.6666, 0.6562, 0.677, 0.6875, 0.677, 0.6875, 0.6666, 0.6562, 0.6666, 0.625, 0.677, 0.625, 0.6666, 0.5938, 0.6666, 0.5938, 0.677, 0.5625, 0.677, 0.5938, 0.677, 0.5938, 0.6666, 0.5625, 0.6666, 0.5312, 0.677, 0.5625, 0.677, 0.5625, 0.6666, 0.5312, 0.6666, 0.4375, 0.677, 0.4688, 0.677, 0.4688, 0.6666, 0.4375, 0.6666, 0.4062, 0.677, 0.4375, 0.677, 0.4375, 0.6666, 0.4062, 0.6666, 0.4062, 0.677, 0.4062, 0.6666, 0.375, 0.6666, 0.375, 0.677, 0.3125, 0.677, 0.3125, 0.6666, 0.2812, 0.6666, 0.2812, 0.677, 0.2494, 0.677, 0.25, 0.677, 0.25, 0.6666, 0.2494, 0.6666, 0.25, 0.6562, 0.25, 0.6666, 0.2812, 0.6666, 0.2812, 0.6562, 0.3125, 0.6562, 0.3125, 0.6666, 0.3437, 0.6666, 0.3438, 0.6562, 0.3438, 0.6562, 0.3437, 0.6666, 0.375, 0.6666, 0.375, 0.6562, 0.5, 0.6562, 0.4688, 0.6562, 0.4688, 0.6666, 0.5, 0.6666, 0.5312, 0.6562, 0.5, 0.6562, 0.5, 0.6666, 0.5312, 0.6666, 0.6563, 0.6562, 0.625, 0.6562, 0.625, 0.6666, 0.6562, 0.6666, 0.75, 0.6562, 0.75, 0.6666, 0.7506, 0.6666, 0.7506, 0.6562, 0.1402, 0.5, 0.1402, 0.5, 0.1422, 0.5, 0.1422, 0.5, 0.25, 0.6562, 0.25, 0.6666, 0.2487, 0.6666, 0.2487, 0.6562, 0.2812, 0.6562, 0.2812, 0.6666, 0.25, 0.6666, 0.25, 0.6562, 0.3125, 0.6562, 0.3125, 0.6666, 0.2812, 0.6666, 0.2812, 0.6562, 0.3437, 0.6562, 0.3437, 0.6666, 0.3125, 0.6666, 0.3125, 0.6562, 0.375, 0.6562, 0.375, 0.6666, 0.3437, 0.6666, 0.3437, 0.6562, 0.4062, 0.6562, 0.4062, 0.6666, 0.375, 0.6666, 0.375, 0.6562, 0.4375, 0.6562, 0.4375, 0.6666, 0.4062, 0.6666, 0.4062, 0.6562, 0.4687, 0.6562, 0.4687, 0.6666, 0.4375, 0.6666, 0.4375, 0.6562, 0.5, 0.6562, 0.5, 0.6666, 0.4687, 0.6666, 0.4687, 0.6562, 0.5312, 0.6562, 0.5312, 0.6666, 0.5, 0.6666, 0.5, 0.6562, 0.5625, 0.6562, 0.5625, 0.6666, 0.5312, 0.6666, 0.5312, 0.6562, 0.5937, 0.6562, 0.5938, 0.6666, 0.5625, 0.6666, 0.5625, 0.6562, 0.625, 0.6562, 0.625, 0.6666, 0.5938, 0.6666, 0.5937, 0.6562, 0.6562, 0.6562, 0.6562, 0.6666, 0.625, 0.6666, 0.625, 0.6562, 0.6875, 0.6562, 0.6875, 0.6666, 0.6562, 0.6666, 0.6562, 0.6562, 0.7187, 0.6562, 0.7187, 0.6666, 0.6875, 0.6666, 0.6875, 0.6562, 0.75, 0.6562, 0.75, 0.6666, 0.7187, 0.6666, 0.7187, 0.6562])
me_cylinder.update()

# ---- objects
ob_cylinder = bpy.data.objects.new('Cylinder', me_cylinder)

# ---- transforms, parenting, visibility, modifiers, constraints
ob_cylinder.location = (0.0, 0.0, 10.17)
ob_cylinder.rotation_euler = (1.571, 0.0, 0.0)
ob_cylinder.scale = (13.0, 10.0, 50.0)

# ---- collection membership
col_collection.objects.link(ob_cylinder)

# ---- scene / render settings (as saved in the file)
scene.frame_start = 1; scene.frame_end = 250; scene.frame_set(1)
scene.render.engine = 'BLENDER_EEVEE_NEXT'
scene.cycles.sampling_pattern = 'TABULATED_SOBOL'
scene.eevee.ray_tracing_options.trace_max_roughness = 0.0
bpy.context.view_layer.update()

# ---- added for rendering (the .blend has no active camera and no usable light): camera, sun
cam_auto = bpy.data.cameras.new('AutoCamera')
cam_auto.lens = 50.0
cam_auto.sensor_width = 36.0
cam_auto.clip_end = 1705.75
ob_auto_camera = bpy.data.objects.new('AutoCamera', cam_auto)
scene.collection.objects.link(ob_auto_camera)
ob_auto_camera.location = (99.4724, -116.633, 82.9659)
ob_auto_camera.rotation_euler = (1.09748, -7.21219e-08, 0.694738)
scene.camera = ob_auto_camera
light_auto_sun = bpy.data.lights.new('AutoSun', 'SUN')
light_auto_sun.energy = 3.0
light_auto_sun.angle = 0.0523599
ob_auto_sun = bpy.data.objects.new('AutoSun', light_auto_sun)
scene.collection.objects.link(ob_auto_sun)
ob_auto_sun.rotation_euler = (0.872665, 0.174533, 0.523599)
bpy.context.view_layer.update()
